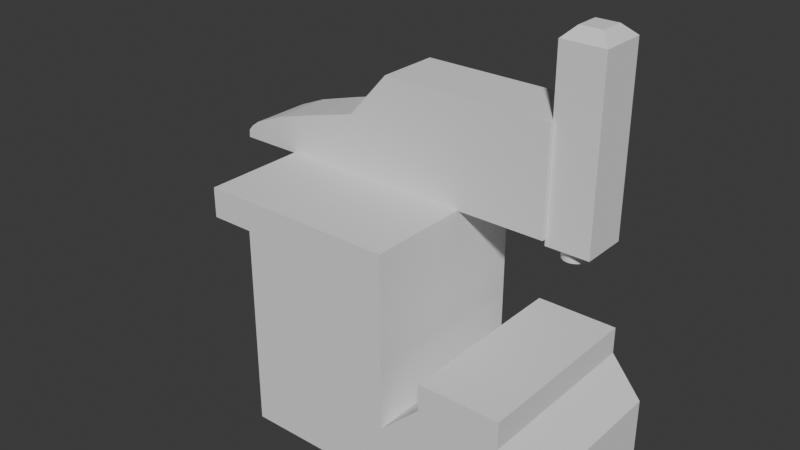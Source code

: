 # Source: Stanok.blend  (saved by Blender 5.1.30; exported with 4.5.12 LTS)
import bpy
from mathutils import Matrix  # noqa: F401  (used for matrix-valued properties, if any)

bpy.ops.wm.read_factory_settings(use_empty=True)
scene = bpy.context.scene
scene.name = 'Scene'

# ---- world
world_world = bpy.data.worlds.new('World'); scene.world = world_world
world_world.use_nodes = True; world_world.node_tree.nodes.clear()
_N = world_world.node_tree.nodes; _L = world_world.node_tree.links
n0 = _N.new('ShaderNodeOutputWorld'); n0.name = 'World Output'; n0.location = (200, 100)
n1 = _N.new('ShaderNodeBackground'); n1.name = 'Background'; n1.location = (-200, 100)
n1.inputs[0].default_value = (0.05088, 0.05088, 0.05088, 1.0)
_L.new(n1.outputs[0], n0.inputs[0])
n0.is_active_output = True
world_world.color = (0.05088, 0.05088, 0.05088)
world_world.sun_shadow_jitter_overblur = 0.0

# ---- meshes
me_cube_002 = bpy.data.meshes.new('Cube.002')
me_cube_002.from_pydata([(-0.9775, -1.0, -0.3915), (-0.9775, -1.0, -0.002827), (-0.9775, 0.1606, -0.3915), (-0.9775, 0.1606, -0.002827), (1.0, -1.0, -0.3915), (1.0, -1.0, -0.002827), (1.0, 0.1606, -0.3915), (1.0, 0.1606, -0.002827), (0.01127, 0.1606, -0.3915), (0.01127, 0.1606, -0.002827), (0.01127, -1.0, -0.3915), (0.01127, -1.0, -0.002827), (-0.9775, -1.0, 0.9205), (-0.9775, 0.1606, 0.9205), (0.01127, -1.0, 0.9205), (0.01127, 0.1606, 0.9205), (0.7976, 0.1606, 0.2476), (0.7976, -1.0, -0.3915), (0.7976, 0.1606, -0.3915), (0.7976, -1.0, 0.2476), (0.276, 0.1606, -0.3915), (0.276, -1.0, 0.2476), (0.276, 0.1606, 0.2476), (0.276, -1.0, -0.3915), (0.276, 0.1606, 0.4197), (0.7976, 0.1606, 0.4197), (0.7976, -1.0, 0.4197), (0.276, -1.0, 0.4197), (-0.9775, -1.0, 1.112), (-0.9775, 0.1606, 1.112), (0.01127, -1.0, 1.112), (0.01127, 0.1606, 1.112), (-1.259, -1.0, 0.9205), (-1.259, 0.1606, 0.9205), (-1.259, -1.0, 1.112), (-1.259, 0.1606, 1.112)], [], [(0, 1, 3, 2), (18, 16, 7, 6), (6, 7, 5, 4), (10, 11, 1, 0), (18, 6, 4, 17), (11, 9, 15, 14), (22, 9, 11, 21), (2, 8, 10, 0), (23, 21, 11, 10), (2, 3, 9, 8), (14, 15, 31, 30), (3, 1, 12, 13), (9, 3, 13, 15), (1, 11, 14, 12), (4, 5, 19, 17), (7, 16, 19, 5), (20, 18, 17, 23), (20, 22, 16, 18), (8, 9, 22, 20), (8, 20, 23, 10), (17, 19, 21, 23), (22, 21, 27, 24), (25, 24, 27, 26), (16, 22, 24, 25), (21, 19, 26, 27), (19, 16, 25, 26), (31, 29, 28, 30), (12, 14, 30, 28), (15, 13, 29, 31), (28, 29, 35, 34), (33, 32, 34, 35), (29, 13, 33, 35), (13, 12, 32, 33), (12, 28, 34, 32)])
_uv = me_cube_002.uv_layers.new(name='UVMap')
_uv.uv.foreach_set('vector', [0.375, 0.0, 0.625, 0.0, 0.625, 0.25, 0.375, 0.25, 0.375, 0.4744, 0.625, 0.4744, 0.625, 0.5, 0.375, 0.5, 0.375, 0.5, 0.625, 0.5, 0.625, 0.75, 0.375, 0.75, 0.375, 0.875, 0.625, 0.875, 0.625, 1.0, 0.375, 1.0, 0.3494, 0.5, 0.375, 0.5, 0.375, 0.75, 0.3494, 0.75, 0.75, 0.75, 0.75, 0.5, 0.75, 0.5, 0.75, 0.75, 0.7165, 0.5, 0.75, 0.5, 0.75, 0.75, 0.7165, 0.75, 0.125, 0.5, 0.25, 0.5, 0.25, 0.75, 0.125, 0.75, 0.375, 0.8415, 0.625, 0.8415, 0.625, 0.875, 0.375, 0.875, 0.375, 0.25, 0.625, 0.25, 0.625, 0.375, 0.375, 0.375, 0.75, 0.75, 0.75, 0.5, 0.75, 0.5, 0.75, 0.75, 0.625, 0.25, 0.625, 0.0, 0.625, 0.0, 0.625, 0.25, 0.625, 0.375, 0.625, 0.25, 0.625, 0.25, 0.625, 0.375, 0.625, 1.0, 0.625, 0.875, 0.625, 0.875, 0.625, 1.0, 0.375, 0.75, 0.625, 0.75, 0.625, 0.7756, 0.375, 0.7756, 0.625, 0.5, 0.6506, 0.5, 0.6506, 0.75, 0.625, 0.75, 0.2835, 0.5, 0.3494, 0.5, 0.3494, 0.75, 0.2835, 0.75, 0.375, 0.4085, 0.625, 0.4085, 0.625, 0.4744, 0.375, 0.4744, 0.375, 0.375, 0.625, 0.375, 0.625, 0.4085, 0.375, 0.4085, 0.25, 0.5, 0.2835, 0.5, 0.2835, 0.75, 0.25, 0.75, 0.375, 0.7756, 0.625, 0.7756, 0.625, 0.8415, 0.375, 0.8415, 0.7165, 0.5, 0.7165, 0.75, 0.7165, 0.75, 0.7165, 0.5, 0.6506, 0.5, 0.7165, 0.5, 0.7165, 0.75, 0.6506, 0.75, 0.625, 0.4744, 0.625, 0.4085, 0.625, 0.4085, 0.625, 0.4744, 0.625, 0.8415, 0.625, 0.7756, 0.625, 0.7756, 0.625, 0.8415, 0.6506, 0.75, 0.6506, 0.5, 0.6506, 0.5, 0.6506, 0.75, 0.75, 0.5, 0.875, 0.5, 0.875, 0.75, 0.75, 0.75, 0.625, 1.0, 0.625, 0.875, 0.625, 0.875, 0.625, 1.0, 0.625, 0.375, 0.625, 0.25, 0.625, 0.25, 0.625, 0.375, 0.875, 0.75, 0.875, 0.5, 0.875, 0.5, 0.875, 0.75, 0.625, 0.25, 0.625, 0.0, 0.625, 0.0, 0.625, 0.25, 0.625, 0.25, 0.625, 0.25, 0.625, 0.25, 0.625, 0.25, 0.625, 0.25, 0.625, 0.0, 0.625, 0.0, 0.625, 0.25, 0.625, 1.0, 0.625, 1.0, 0.625, 1.0, 0.625, 1.0])
me_cube_002.update()
me_cube_003 = bpy.data.meshes.new('Cube.003')
me_cube_003.from_pydata([(-0.7858, -0.3283, -1.0), (-0.5188, -0.3283, -0.324), (-0.7858, 0.07363, -1.0), (-0.5188, 0.07363, -0.324), (0.5716, -0.3283, -1.0), (0.5716, -0.3283, -0.324), (0.5716, 0.07363, -1.0), (0.5716, 0.07363, -0.324), (-0.7858, -0.3283, -0.6239), (-0.7858, 0.07363, -0.6239), (0.5716, 0.07363, -0.6239), (0.5716, -0.3283, -0.6239), (-1.668, 0.07363, -1.0), (-1.668, -0.3283, -1.0), (-0.7858, 0.07363, -0.6239), (-1.665, 0.07363, -0.95), (-1.394, 0.07363, -0.7949), (-1.092, 0.07363, -0.706), (-0.7858, -0.3283, -0.6239), (-1.092, -0.3283, -0.706), (-1.394, -0.3283, -0.7949), (-1.665, -0.3283, -0.95), (-1.634, 0.07363, -0.9136), (-1.58, 0.07363, -0.8738), (-1.58, -0.3283, -0.8738), (-1.634, -0.3283, -0.9136), (-1.668, 0.07363, -1.0), (-1.666, 0.07363, -0.9698), (-1.666, -0.3283, -0.9698), (-1.668, -0.3283, -1.0)], [], [(8, 1, 3, 9), (9, 3, 7, 10), (10, 7, 5, 11), (11, 5, 1, 8), (2, 6, 4, 0), (7, 3, 1, 5), (4, 11, 8, 0), (6, 10, 11, 4), (2, 9, 10, 6), (2, 0, 13, 12), (18, 14, 17, 19), (19, 17, 16, 20), (8, 9, 14, 18), (22, 25, 24, 23), (20, 16, 23, 24), (25, 22, 15, 21), (26, 29, 28, 27), (9, 2, 12, 26, 27, 15, 22, 23, 16, 17, 14), (21, 15, 27, 28), (13, 29, 26, 12), (21, 28, 29, 13, 0, 8, 18, 19, 20, 24, 25)])
_uv = me_cube_003.uv_layers.new(name='UVMap')
_uv.uv.foreach_set('vector', [0.5141, 0.0, 0.625, 0.0, 0.625, 0.25, 0.5141, 0.25, 0.5141, 0.25, 0.625, 0.25, 0.625, 0.5, 0.5141, 0.5, 0.5141, 0.5, 0.625, 0.5, 0.625, 0.75, 0.5141, 0.75, 0.5141, 0.75, 0.625, 0.75, 0.625, 1.0, 0.5141, 1.0, 0.125, 0.5, 0.375, 0.5, 0.375, 0.75, 0.125, 0.75, 0.625, 0.5, 0.875, 0.5, 0.875, 0.75, 0.625, 0.75, 0.375, 0.75, 0.5141, 0.75, 0.5141, 1.0, 0.375, 1.0, 0.375, 0.5, 0.5141, 0.5, 0.5141, 0.75, 0.375, 0.75, 0.375, 0.25, 0.5141, 0.25, 0.5141, 0.5, 0.375, 0.5, 0.125, 0.5, 0.125, 0.75, 0.125, 0.75, 0.125, 0.5, 0.5141, 0.0, 0.5141, 0.25, 0.514, 0.25, 0.5141, 0.0, 0.5141, 0.0, 0.514, 0.25, 0.5122, 0.25, 0.5141, 0.0, 0.5141, 0.0, 0.5141, 0.25, 0.5141, 0.25, 0.5141, 0.0, 0.4582, 0.25, 0.46, 0.0, 0.49, 0.0, 0.4871, 0.25, 0.5141, 0.0, 0.5122, 0.25, 0.4871, 0.25, 0.49, 0.0, 0.46, 0.0, 0.4582, 0.25, 0.4241, 0.25, 0.4242, 0.0, 0.375, 0.25, 0.375, 0.0, 0.4047, 0.0, 0.4046, 0.25, 0.5141, 0.25, 0.375, 0.25, 0.375, 0.25, 0.375, 0.25, 0.4046, 0.25, 0.4241, 0.25, 0.4582, 0.25, 0.4871, 0.25, 0.5122, 0.25, 0.514, 0.25, 0.5141, 0.25, 0.4242, 0.0, 0.4241, 0.25, 0.4046, 0.25, 0.4047, 0.0, 0.375, 0.0, 0.375, 0.0, 0.375, 0.25, 0.375, 0.25, 0.4239, 1.0, 0.4045, 1.0, 0.375, 1.0, 0.375, 1.0, 0.375, 1.0, 0.5141, 1.0, 0.5141, 1.0, 0.5138, 1.0, 0.5084, 1.0, 0.4814, 1.0, 0.4546, 1.0])
me_cube_003.update()
me_cube_004 = bpy.data.meshes.new('Cube.004')
me_cube_004.from_pydata([(-1.0, -0.2942, -1.0), (-1.0, 0.005286, -1.0), (-0.724, -0.2942, -1.0), (-0.724, 0.005286, -1.0), (-1.0, -0.2942, 0.1456), (-0.9325, -0.07345, 0.2131), (-1.0, 0.005286, 0.1456), (-0.724, -0.2942, 0.1456), (-0.7914, -0.07345, 0.2131), (-0.724, 0.005286, 0.1456), (-0.998, -0.2942, 0.1476), (-0.9325, -0.2287, 0.2131), (-0.7914, -0.2287, 0.2131), (-0.7259, -0.2942, 0.1476)], [], [(1, 3, 2, 0), (5, 8, 9, 6), (0, 4, 6, 1), (1, 6, 9, 3), (3, 9, 7, 2), (12, 11, 10, 13), (2, 7, 13, 10, 4, 0), (10, 11, 5, 6, 4), (8, 5, 11, 12), (8, 12, 13, 7, 9)])
_uv = me_cube_004.uv_layers.new(name='UVMap')
_uv.uv.foreach_set('vector', [0.125, 0.5, 0.375, 0.5, 0.375, 0.75, 0.125, 0.75, 0.625, 0.2513, 0.6657, 0.5186, 0.6111, 0.5, 0.6111, 0.25, 0.375, 0.0, 0.6111, 0.0, 0.6111, 0.25, 0.375, 0.25, 0.375, 0.25, 0.6111, 0.25, 0.6111, 0.5, 0.375, 0.5, 0.375, 0.5, 0.6111, 0.5, 0.6111, 0.75, 0.375, 0.75, 0.6657, 0.7206, 0.625, 0.9389, 0.6115, 0.9982, 0.6127, 0.7506, 0.375, 0.75, 0.6111, 0.75, 0.6127, 0.7506, 0.6115, 0.9982, 0.6111, 1.0, 0.375, 1.0, 0.6115, 0.0, 0.625, 0.07457, 0.625, 0.2513, 0.6111, 0.25, 0.6111, 0.0, 0.6657, 0.5186, 0.8139, 0.5585, 0.8139, 0.6932, 0.6657, 0.7206, 0.6657, 0.5186, 0.6657, 0.7206, 0.6127, 0.7506, 0.6111, 0.75, 0.6111, 0.5])
me_cube_004.update()
me_cylinder = bpy.data.meshes.new('Cylinder')
me_cylinder.from_pydata([(0.0, 1.0, -1.0), (0.0, 1.0, 1.0), (0.1951, 0.9808, -1.0), (0.1951, 0.9808, 1.0), (0.3827, 0.9239, -1.0), (0.3827, 0.9239, 1.0), (0.5556, 0.8315, -1.0), (0.5556, 0.8315, 1.0), (0.7071, 0.7071, -1.0), (0.7071, 0.7071, 1.0), (0.8315, 0.5556, -1.0), (0.8315, 0.5556, 1.0), (0.9239, 0.3827, -1.0), (0.9239, 0.3827, 1.0), (0.9808, 0.1951, -1.0), (0.9808, 0.1951, 1.0), (1.0, 0.0, -1.0), (1.0, 0.0, 1.0), (0.9808, -0.1951, -1.0), (0.9808, -0.1951, 1.0), (0.9239, -0.3827, -1.0), (0.9239, -0.3827, 1.0), (0.8315, -0.5556, -1.0), (0.8315, -0.5556, 1.0), (0.7071, -0.7071, -1.0), (0.7071, -0.7071, 1.0), (0.5556, -0.8315, -1.0), (0.5556, -0.8315, 1.0), (0.3827, -0.9239, -1.0), (0.3827, -0.9239, 1.0), (0.1951, -0.9808, -1.0), (0.1951, -0.9808, 1.0), (0.0, -1.0, -1.0), (0.0, -1.0, 1.0), (-0.1951, -0.9808, -1.0), (-0.1951, -0.9808, 1.0), (-0.3827, -0.9239, -1.0), (-0.3827, -0.9239, 1.0), (-0.5556, -0.8315, -1.0), (-0.5556, -0.8315, 1.0), (-0.7071, -0.7071, -1.0), (-0.7071, -0.7071, 1.0), (-0.8315, -0.5556, -1.0), (-0.8315, -0.5556, 1.0), (-0.9239, -0.3827, -1.0), (-0.9239, -0.3827, 1.0), (-0.9808, -0.1951, -1.0), (-0.9808, -0.1951, 1.0), (-1.0, 0.0, -1.0), (-1.0, 0.0, 1.0), (-0.9808, 0.1951, -1.0), (-0.9808, 0.1951, 1.0), (-0.9239, 0.3827, -1.0), (-0.9239, 0.3827, 1.0), (-0.8315, 0.5556, -1.0), (-0.8315, 0.5556, 1.0), (-0.7071, 0.7071, -1.0), (-0.7071, 0.7071, 1.0), (-0.5556, 0.8315, -1.0), (-0.5556, 0.8315, 1.0), (-0.3827, 0.9239, -1.0), (-0.3827, 0.9239, 1.0), (-0.1951, 0.9808, -1.0), (-0.1951, 0.9808, 1.0)], [], [(0, 1, 3, 2), (2, 3, 5, 4), (4, 5, 7, 6), (6, 7, 9, 8), (8, 9, 11, 10), (10, 11, 13, 12), (12, 13, 15, 14), (14, 15, 17, 16), (16, 17, 19, 18), (18, 19, 21, 20), (20, 21, 23, 22), (22, 23, 25, 24), (24, 25, 27, 26), (26, 27, 29, 28), (28, 29, 31, 30), (30, 31, 33, 32), (32, 33, 35, 34), (34, 35, 37, 36), (36, 37, 39, 38), (38, 39, 41, 40), (40, 41, 43, 42), (42, 43, 45, 44), (44, 45, 47, 46), (46, 47, 49, 48), (48, 49, 51, 50), (50, 51, 53, 52), (52, 53, 55, 54), (54, 55, 57, 56), (56, 57, 59, 58), (58, 59, 61, 60), (3, 1, 63, 61, 59, 57, 55, 53, 51, 49, 47, 45, 43, 41, 39, 37, 35, 33, 31, 29, 27, 25, 23, 21, 19, 17, 15, 13, 11, 9, 7, 5), (60, 61, 63, 62), (62, 63, 1, 0), (0, 2, 4, 6, 8, 10, 12, 14, 16, 18, 20, 22, 24, 26, 28, 30, 32, 34, 36, 38, 40, 42, 44, 46, 48, 50, 52, 54, 56, 58, 60, 62)])
_uv = me_cylinder.uv_layers.new(name='UVMap')
_uv.uv.foreach_set('vector', [1.0, 0.5, 1.0, 1.0, 0.9688, 1.0, 0.9688, 0.5, 0.9688, 0.5, 0.9688, 1.0, 0.9375, 1.0, 0.9375, 0.5, 0.9375, 0.5, 0.9375, 1.0, 0.9062, 1.0, 0.9062, 0.5, 0.9062, 0.5, 0.9062, 1.0, 0.875, 1.0, 0.875, 0.5, 0.875, 0.5, 0.875, 1.0, 0.8438, 1.0, 0.8438, 0.5, 0.8438, 0.5, 0.8438, 1.0, 0.8125, 1.0, 0.8125, 0.5, 0.8125, 0.5, 0.8125, 1.0, 0.7812, 1.0, 0.7812, 0.5, 0.7812, 0.5, 0.7812, 1.0, 0.75, 1.0, 0.75, 0.5, 0.75, 0.5, 0.75, 1.0, 0.7188, 1.0, 0.7188, 0.5, 0.7188, 0.5, 0.7188, 1.0, 0.6875, 1.0, 0.6875, 0.5, 0.6875, 0.5, 0.6875, 1.0, 0.6562, 1.0, 0.6562, 0.5, 0.6562, 0.5, 0.6562, 1.0, 0.625, 1.0, 0.625, 0.5, 0.625, 0.5, 0.625, 1.0, 0.5938, 1.0, 0.5938, 0.5, 0.5938, 0.5, 0.5938, 1.0, 0.5625, 1.0, 0.5625, 0.5, 0.5625, 0.5, 0.5625, 1.0, 0.5312, 1.0, 0.5312, 0.5, 0.5312, 0.5, 0.5312, 1.0, 0.5, 1.0, 0.5, 0.5, 0.5, 0.5, 0.5, 1.0, 0.4688, 1.0, 0.4688, 0.5, 0.4688, 0.5, 0.4688, 1.0, 0.4375, 1.0, 0.4375, 0.5, 0.4375, 0.5, 0.4375, 1.0, 0.4062, 1.0, 0.4062, 0.5, 0.4062, 0.5, 0.4062, 1.0, 0.375, 1.0, 0.375, 0.5, 0.375, 0.5, 0.375, 1.0, 0.3438, 1.0, 0.3438, 0.5, 0.3438, 0.5, 0.3438, 1.0, 0.3125, 1.0, 0.3125, 0.5, 0.3125, 0.5, 0.3125, 1.0, 0.2812, 1.0, 0.2812, 0.5, 0.2812, 0.5, 0.2812, 1.0, 0.25, 1.0, 0.25, 0.5, 0.25, 0.5, 0.25, 1.0, 0.2188, 1.0, 0.2188, 0.5, 0.2188, 0.5, 0.2188, 1.0, 0.1875, 1.0, 0.1875, 0.5, 0.1875, 0.5, 0.1875, 1.0, 0.1562, 1.0, 0.1562, 0.5, 0.1562, 0.5, 0.1562, 1.0, 0.125, 1.0, 0.125, 0.5, 0.125, 0.5, 0.125, 1.0, 0.09375, 1.0, 0.09375, 0.5, 0.09375, 0.5, 0.09375, 1.0, 0.0625, 1.0, 0.0625, 0.5, 0.2968, 0.4854, 0.25, 0.49, 0.2032, 0.4854, 0.1582, 0.4717, 0.1167, 0.4496, 0.08029, 0.4197, 0.05045, 0.3833, 0.02827, 0.3418, 0.01461, 0.2968, 0.01, 0.25, 0.01461, 0.2032, 0.02827, 0.1582, 0.05045, 0.1167, 0.08029, 0.08029, 0.1167, 0.05045, 0.1582, 0.02827, 0.2032, 0.01461, 0.25, 0.01, 0.2968, 0.01461, 0.3418, 0.02827, 0.3833, 0.05045, 0.4197, 0.08029, 0.4496, 0.1167, 0.4717, 0.1582, 0.4854, 0.2032, 0.49, 0.25, 0.4854, 0.2968, 0.4717, 0.3418, 0.4496, 0.3833, 0.4197, 0.4197, 0.3833, 0.4496, 0.3418, 0.4717, 0.0625, 0.5, 0.0625, 1.0, 0.03125, 1.0, 0.03125, 0.5, 0.03125, 0.5, 0.03125, 1.0, 0.0, 1.0, 0.0, 0.5, 0.75, 0.49, 0.7968, 0.4854, 0.8418, 0.4717, 0.8833, 0.4496, 0.9197, 0.4197, 0.9496, 0.3833, 0.9717, 0.3418, 0.9854, 0.2968, 0.99, 0.25, 0.9854, 0.2032, 0.9717, 0.1582, 0.9496, 0.1167, 0.9197, 0.08029, 0.8833, 0.05045, 0.8418, 0.02827, 0.7968, 0.01461, 0.75, 0.01, 0.7032, 0.01461, 0.6582, 0.02827, 0.6167, 0.05045, 0.5803, 0.08029, 0.5504, 0.1167, 0.5283, 0.1582, 0.5146, 0.2032, 0.51, 0.25, 0.5146, 0.2968, 0.5283, 0.3418, 0.5504, 0.3833, 0.5803, 0.4197, 0.6167, 0.4496, 0.6582, 0.4717, 0.7032, 0.4854])
me_cylinder.update()

# ---- objects
ob_empty = bpy.data.objects.new('Empty', None)
ob_empty_001 = bpy.data.objects.new('Empty.001', None)
ob_table = bpy.data.objects.new('Table', me_cube_002)
ob_object = bpy.data.objects.new('Object', me_cube_003)
ob_head = bpy.data.objects.new('Head', me_cube_004)
ob_cylinder = bpy.data.objects.new('Cylinder', me_cylinder)

# ---- transforms, parenting, visibility, modifiers, constraints
ob_empty.location = (-4.216, 1.264, 0.8925)
ob_empty.rotation_euler = (1.571, 1.571, 1.571)
ob_empty.empty_display_type = 'IMAGE'
ob_empty.empty_display_size = 5.0
ob_empty_001.location = (-1.347, 3.896, 0.9249)
ob_empty_001.rotation_euler = (1.571, 1.571, 0.0)
ob_empty_001.empty_display_type = 'IMAGE'
ob_empty_001.empty_display_size = 5.0
ob_table.location = (0.0, 0.0001233, 0.0)
ob_object.location = (0.0, 0.0001233, 2.107)
ob_head.location = (1.565, 0.0001233, 2.062)
ob_cylinder.location = (0.687, -0.1499, 1.025)
ob_cylinder.scale = (0.08553, 0.1024, 0.03945)

# ---- collection membership
scene.collection.objects.link(ob_empty)
scene.collection.objects.link(ob_empty_001)
scene.collection.objects.link(ob_table)
scene.collection.objects.link(ob_object)
scene.collection.objects.link(ob_head)
scene.collection.objects.link(ob_cylinder)

# ---- scene / render settings (as saved in the file)
scene.frame_start = 1; scene.frame_end = 250; scene.frame_set(0)
scene.render.engine = 'BLENDER_EEVEE_NEXT'
scene.render.bake_bias = 0.0
scene.render.bake_samples = 0
scene.cycles.sampling_pattern = 'TABULATED_SOBOL'
scene.eevee.use_volume_custom_range = False
bpy.context.view_layer.update()

# ---- added for rendering (the .blend has no active camera and no usable light): camera, sun
cam_auto = bpy.data.cameras.new('AutoCamera')
cam_auto.lens = 50.0
cam_auto.sensor_width = 36.0
cam_auto.clip_end = 1000.0
ob_auto_camera = bpy.data.objects.new('AutoCamera', cam_auto)
scene.collection.objects.link(ob_auto_camera)
ob_auto_camera.location = (3.31757, -4.80176, 3.8632)
ob_auto_camera.rotation_euler = (1.09748, -7.21219e-08, 0.694738)
scene.camera = ob_auto_camera
light_auto_sun = bpy.data.lights.new('AutoSun', 'SUN')
light_auto_sun.energy = 3.0
light_auto_sun.angle = 0.0523599
ob_auto_sun = bpy.data.objects.new('AutoSun', light_auto_sun)
scene.collection.objects.link(ob_auto_sun)
ob_auto_sun.rotation_euler = (0.872665, 0.174533, 0.523599)
bpy.context.view_layer.update()
